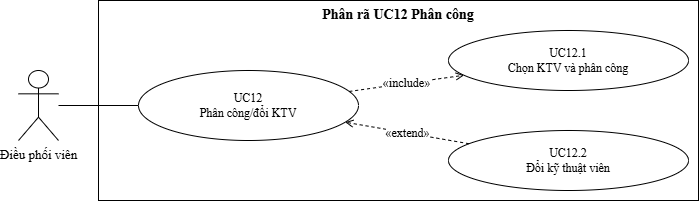

The diagram above was exported from draw.io. Its source (the exported page's mxGraphModel, read from the mxfile embedded in the PNG):
<mxGraphModel dx="966" dy="729" grid="1" gridSize="10" guides="1" tooltips="1" connect="1" arrows="1" fold="1" page="1" pageScale="1" pageWidth="1169" pageHeight="827" math="0" shadow="0">
  <root>
    <mxCell id="0" />
    <mxCell id="1" parent="0" />
    <mxCell id="sys" value="Phân rã UC12 Phân công" style="rounded=0;whiteSpace=wrap;html=1;fillColor=none;strokeColor=#000000;verticalAlign=top;align=center;fontStyle=1;fontFamily=Times New Roman;fontSize=14;" parent="1" vertex="1">
      <mxGeometry x="200" y="50" width="600" height="200" as="geometry" />
    </mxCell>
    <mxCell id="a" value="Điều phối viên" style="shape=umlActor;verticalLabelPosition=bottom;verticalAlign=top;html=1;outlineConnect=0;fillColor=#FFFFFF;strokeColor=#000000;fontFamily=Times New Roman;fontSize=13;" parent="1" vertex="1">
      <mxGeometry x="120" y="120" width="40" height="70" as="geometry" />
    </mxCell>
    <mxCell id="p" value="UC12&#10;Phân công/đổi KTV" style="ellipse;whiteSpace=wrap;html=1;fillColor=#FFFFFF;strokeColor=#000000;fontFamily=Times New Roman;fontSize=12;" parent="1" vertex="1">
      <mxGeometry x="240" y="120" width="220" height="70" as="geometry" />
    </mxCell>
    <mxCell id="s0" value="UC12.1&#10;Chọn KTV và phân công" style="ellipse;whiteSpace=wrap;html=1;fillColor=#FFFFFF;strokeColor=#000000;fontFamily=Times New Roman;fontSize=12;" parent="1" vertex="1">
      <mxGeometry x="550" y="80" width="240" height="60" as="geometry" />
    </mxCell>
    <mxCell id="s1" value="UC12.2&#10;Đổi kỹ thuật viên" style="ellipse;whiteSpace=wrap;html=1;fillColor=#FFFFFF;strokeColor=#000000;fontFamily=Times New Roman;fontSize=12;" parent="1" vertex="1">
      <mxGeometry x="550" y="180" width="240" height="60" as="geometry" />
    </mxCell>
    <mxCell id="e0" value="" style="edgeStyle=none;html=1;endArrow=none;strokeColor=#000000;" parent="1" source="a" target="p" edge="1">
      <mxGeometry relative="1" as="geometry" />
    </mxCell>
    <mxCell id="e1" value="«include»" style="edgeStyle=none;html=1;dashed=1;endArrow=open;strokeColor=#000000;fontFamily=Times New Roman;fontSize=12;" parent="1" source="p" target="s0" edge="1">
      <mxGeometry relative="1" as="geometry" />
    </mxCell>
    <mxCell id="e2" value="«extend»" style="edgeStyle=none;html=1;dashed=1;endArrow=open;strokeColor=#000000;fontFamily=Times New Roman;fontSize=12;" parent="1" source="s1" target="p" edge="1">
      <mxGeometry relative="1" as="geometry" />
    </mxCell>
  </root>
</mxGraphModel>